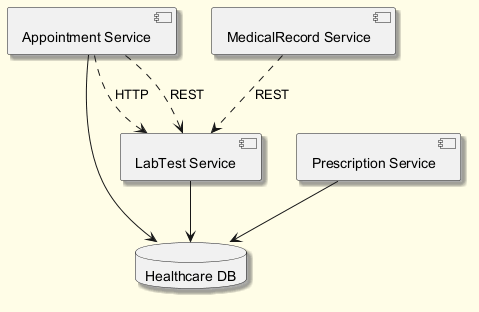

The diagram above was rendered by PlantUML. Its source (embedded in the PNG):
@startuml
skinparam backgroundColor #FFFDE7
skinparam classBackgroundColor #FFF9C4
skinparam classBorderColor #F57F17
skinparam shadowing true
component "Appointment Service" as C_AppointmentService
component "MedicalRecord Service" as C_MedicalRecordService
component "Prescription Service" as C_PrescriptionService
component "LabTest Service" as C_LabTestService
database "Healthcare DB" as DB_healthcare
C_AppointmentService --> DB_healthcare
C_PrescriptionService --> DB_healthcare
C_LabTestService --> DB_healthcare
C_AppointmentService ..> C_LabTestService : REST
C_MedicalRecordService ..> C_LabTestService : REST
C_AppointmentService ..> C_LabTestService : HTTP
@enduml